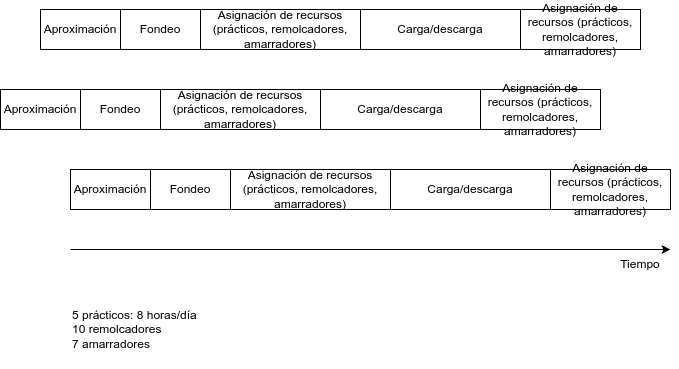

The diagram above was exported from draw.io. Its source (the exported page's mxGraphModel, read from the mxfile embedded in the PNG):
<mxGraphModel dx="896" dy="1747" grid="1" gridSize="10" guides="1" tooltips="1" connect="1" arrows="1" fold="1" page="1" pageScale="1" pageWidth="850" pageHeight="1100" math="0" shadow="0">
  <root>
    <mxCell id="0" />
    <mxCell id="1" parent="0" />
    <mxCell id="2" value="" style="rounded=0;whiteSpace=wrap;html=1;" vertex="1" parent="1">
      <mxGeometry x="120" y="120" width="600" height="40" as="geometry" />
    </mxCell>
    <mxCell id="3" value="Tiempo" style="text;html=1;align=center;verticalAlign=middle;whiteSpace=wrap;rounded=0;" vertex="1" parent="1">
      <mxGeometry x="660" y="200" width="60" height="30" as="geometry" />
    </mxCell>
    <mxCell id="4" value="" style="endArrow=classic;html=1;entryX=1;entryY=0;entryDx=0;entryDy=0;" edge="1" parent="1" target="3">
      <mxGeometry width="50" height="50" relative="1" as="geometry">
        <mxPoint x="120" y="200" as="sourcePoint" />
        <mxPoint x="450" y="310" as="targetPoint" />
      </mxGeometry>
    </mxCell>
    <mxCell id="5" value="Aproximación" style="rounded=0;whiteSpace=wrap;html=1;" vertex="1" parent="1">
      <mxGeometry x="120" y="120" width="80" height="40" as="geometry" />
    </mxCell>
    <mxCell id="6" value="Fondeo" style="rounded=0;whiteSpace=wrap;html=1;" vertex="1" parent="1">
      <mxGeometry x="200" y="120" width="80" height="40" as="geometry" />
    </mxCell>
    <mxCell id="7" value="Asignación de recursos (prácticos, remolcadores, amarradores)" style="rounded=0;whiteSpace=wrap;html=1;" vertex="1" parent="1">
      <mxGeometry x="280" y="120" width="160" height="40" as="geometry" />
    </mxCell>
    <mxCell id="8" value="Carga/descarga" style="rounded=0;whiteSpace=wrap;html=1;" vertex="1" parent="1">
      <mxGeometry x="440" y="120" width="160" height="40" as="geometry" />
    </mxCell>
    <mxCell id="9" value="Asignación de recursos (prácticos, remolcadores, amarradores)" style="rounded=0;whiteSpace=wrap;html=1;" vertex="1" parent="1">
      <mxGeometry x="600" y="120" width="120" height="40" as="geometry" />
    </mxCell>
    <mxCell id="10" value="5 prácticos: 8 horas/día&lt;div&gt;10 remolcadores&lt;/div&gt;&lt;div&gt;7 amarradores&lt;/div&gt;" style="text;html=1;align=left;verticalAlign=middle;whiteSpace=wrap;rounded=0;" vertex="1" parent="1">
      <mxGeometry x="120" y="240" width="200" height="80" as="geometry" />
    </mxCell>
    <mxCell id="11" value="" style="rounded=0;whiteSpace=wrap;html=1;" vertex="1" parent="1">
      <mxGeometry x="50" y="40" width="600" height="40" as="geometry" />
    </mxCell>
    <mxCell id="12" value="Aproximación" style="rounded=0;whiteSpace=wrap;html=1;" vertex="1" parent="1">
      <mxGeometry x="50" y="40" width="80" height="40" as="geometry" />
    </mxCell>
    <mxCell id="13" value="Fondeo" style="rounded=0;whiteSpace=wrap;html=1;" vertex="1" parent="1">
      <mxGeometry x="130" y="40" width="80" height="40" as="geometry" />
    </mxCell>
    <mxCell id="14" value="Asignación de recursos (prácticos, remolcadores, amarradores)" style="rounded=0;whiteSpace=wrap;html=1;" vertex="1" parent="1">
      <mxGeometry x="210" y="40" width="160" height="40" as="geometry" />
    </mxCell>
    <mxCell id="15" value="Carga/descarga" style="rounded=0;whiteSpace=wrap;html=1;" vertex="1" parent="1">
      <mxGeometry x="370" y="40" width="160" height="40" as="geometry" />
    </mxCell>
    <mxCell id="16" value="Asignación de recursos (prácticos, remolcadores, amarradores)" style="rounded=0;whiteSpace=wrap;html=1;" vertex="1" parent="1">
      <mxGeometry x="530" y="40" width="120" height="40" as="geometry" />
    </mxCell>
    <mxCell id="17" value="" style="rounded=0;whiteSpace=wrap;html=1;" vertex="1" parent="1">
      <mxGeometry x="90" y="-40" width="600" height="40" as="geometry" />
    </mxCell>
    <mxCell id="18" value="Aproximación" style="rounded=0;whiteSpace=wrap;html=1;" vertex="1" parent="1">
      <mxGeometry x="90" y="-40" width="80" height="40" as="geometry" />
    </mxCell>
    <mxCell id="19" value="Fondeo" style="rounded=0;whiteSpace=wrap;html=1;" vertex="1" parent="1">
      <mxGeometry x="170" y="-40" width="80" height="40" as="geometry" />
    </mxCell>
    <mxCell id="20" value="Asignación de recursos (prácticos, remolcadores, amarradores)" style="rounded=0;whiteSpace=wrap;html=1;" vertex="1" parent="1">
      <mxGeometry x="250" y="-40" width="160" height="40" as="geometry" />
    </mxCell>
    <mxCell id="21" value="Carga/descarga" style="rounded=0;whiteSpace=wrap;html=1;" vertex="1" parent="1">
      <mxGeometry x="410" y="-40" width="160" height="40" as="geometry" />
    </mxCell>
    <mxCell id="22" value="Asignación de recursos (prácticos, remolcadores, amarradores)" style="rounded=0;whiteSpace=wrap;html=1;" vertex="1" parent="1">
      <mxGeometry x="570" y="-40" width="120" height="40" as="geometry" />
    </mxCell>
  </root>
</mxGraphModel>